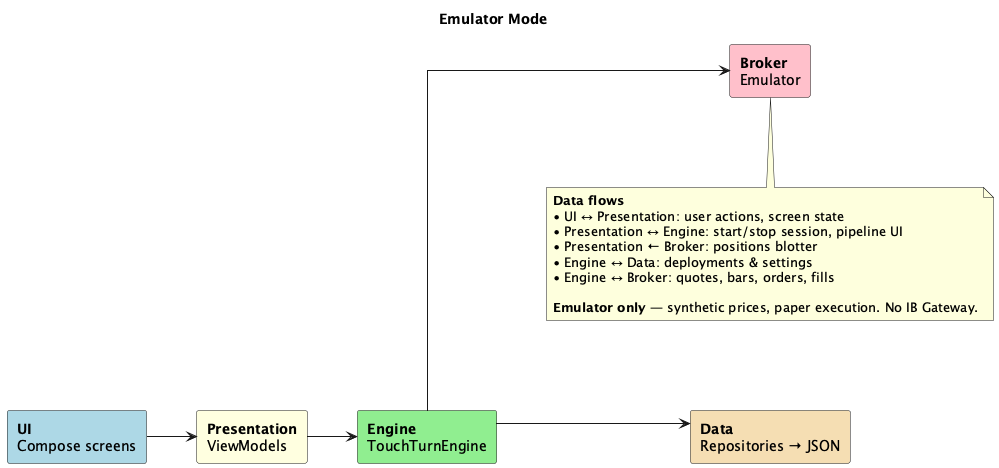

The diagram above was rendered by PlantUML. Its source (embedded in the PNG):
@startuml data-flow-emulator
title Emulator Mode
skinparam shadowing false
skinparam linetype ortho
skinparam nodesep 90
skinparam ranksep 50
left to right direction

rectangle "**UI**\nCompose screens" as UI #LightBlue
rectangle "**Presentation**\nViewModels" as PRES #LightYellow
rectangle "**Engine**\nTouchTurnEngine" as ENG #LightGreen
rectangle "**Data**\nRepositories → JSON" as DATA #Wheat
rectangle "**Broker**\nEmulator" as BRK #Pink

UI --> PRES
PRES --> ENG
ENG --> BRK
ENG -[hidden]down- DATA
DATA -[hidden]up- ENG
ENG --> DATA

note bottom
  **Data flows**
  • UI ↔ Presentation: user actions, screen state
  • Presentation ↔ Engine: start/stop session, pipeline UI
  • Presentation ← Broker: positions blotter
  • Engine ↔ Data: deployments & settings
  • Engine ↔ Broker: quotes, bars, orders, fills

  **Emulator only** — synthetic prices, paper execution. No IB Gateway.
end note

@enduml